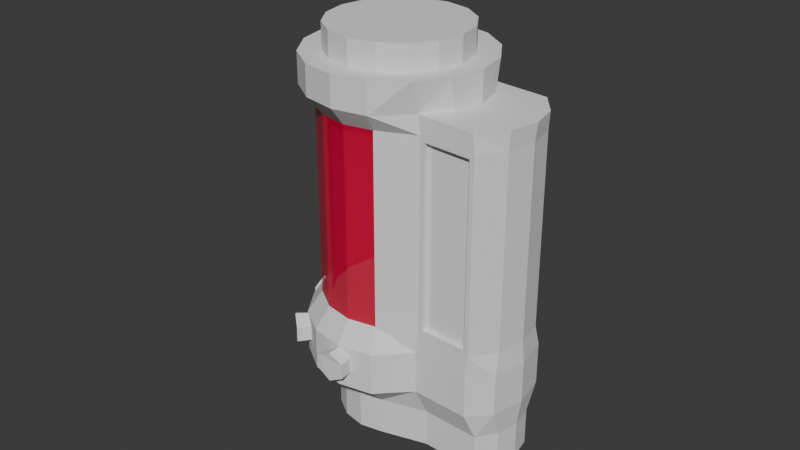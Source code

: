 # Source: MCGUFFIN.blend  (saved by Blender 4.1.24; exported with 4.5.12 LTS)
import bpy
from mathutils import Matrix  # noqa: F401  (used for matrix-valued properties, if any)

bpy.ops.wm.read_factory_settings(use_empty=True)
scene = bpy.context.scene
scene.name = 'Scene'

# ---- collections
col_collection = bpy.data.collections.new('Collection'); scene.collection.children.link(col_collection)

# ---- materials (node trees are filled in below, after node groups)
mat_material_001 = bpy.data.materials.new('Material.001')
mat_material_001.surface_render_method = 'BLENDED'
mat_material_001.blend_method = 'BLEND'

# ---- material node trees
mat_material_001.use_nodes = True; mat_material_001.node_tree.nodes.clear()
_N = mat_material_001.node_tree.nodes; _L = mat_material_001.node_tree.links
n0 = _N.new('ShaderNodeBsdfPrincipled'); n0.name = 'Principled BSDF'; n0.location = (10, 300)
n0.inputs[0].default_value = (0.9035, 0.0, 0.06587, 1.0)
n0.inputs[2].default_value = 0.3819
n0.inputs[4].default_value = 0.5748
n1 = _N.new('ShaderNodeOutputMaterial'); n1.name = 'Material Output'; n1.location = (300, 300)
_L.new(n0.outputs[0], n1.inputs[0])
n1.is_active_output = True

# ---- world
world_world = bpy.data.worlds.new('World'); scene.world = world_world
world_world.use_nodes = True; world_world.node_tree.nodes.clear()
_N = world_world.node_tree.nodes; _L = world_world.node_tree.links
n0 = _N.new('ShaderNodeOutputWorld'); n0.name = 'World Output'; n0.location = (300, 300)
n1 = _N.new('ShaderNodeBackground'); n1.name = 'Background'; n1.location = (10, 300)
n1.inputs[0].default_value = (0.05088, 0.05088, 0.05088, 1.0)
_L.new(n1.outputs[0], n0.inputs[0])
n0.is_active_output = True
world_world.color = (0.05088, 0.05088, 0.05088)
world_world.use_sun_shadow = False
world_world.sun_shadow_jitter_overblur = 0.0

# ---- meshes
me_cylinder = bpy.data.meshes.new('Cylinder')
me_cylinder.from_pydata([(-1.087e-09, 1.195, -1.55), (-1.087e-09, 1.195, 1.55), (0.4571, 1.104, -1.55), (0.4571, 1.104, 1.55), (0.8447, 0.8447, -1.55), (0.8447, 0.8447, 1.55), (1.104, 0.4571, -1.55), (1.104, 0.4571, 1.55), (1.195, -1.45e-09, -1.55), (1.195, -1.45e-09, 1.55), (1.104, -0.4571, -1.55), (1.104, -0.4571, 1.55), (0.8447, -0.8447, -1.55), (0.8447, -0.8447, 1.55), (0.4571, -1.104, -1.55), (0.4571, -1.104, 1.55), (-1.087e-09, -1.195, -1.55), (-1.087e-09, -1.195, 1.55), (-0.4571, -1.104, -1.55), (-0.4571, -1.104, 1.55), (-0.8447, -0.7134, -1.55), (-0.8447, -0.7061, 1.55), (-1.104, -0.3821, 1.55), (-1.195, -1.45e-09, 1.55), (-1.104, 0.3821, 1.55), (-0.8447, 0.7134, -1.55), (-0.8447, 0.7061, 1.55), (-0.4571, 1.104, -1.55), (-0.4571, 1.104, 1.55), (0.0, 1.0, -1.257), (0.3827, 0.9239, -1.257), (0.9239, 0.3827, -1.257), (1.0, 0.0, -1.257), (0.9239, -0.3827, -1.257), (0.3827, -0.9239, -1.257), (0.0, -1.0, -1.257), (-0.3827, -0.9239, -1.257), (-0.9371, -0.7071, -1.196), (-0.9371, 0.7071, -1.196), (-0.3827, 0.9239, -1.257), (0.0, 1.0, 1.306), (0.3827, 0.9239, 1.306), (0.7071, 0.7071, 1.306), (0.9239, 0.3827, 1.306), (1.0, 0.0, 1.306), (0.9239, -0.3827, 1.306), (0.7071, -0.7071, 1.306), (0.3827, -0.9239, 1.306), (0.0, -1.0, 1.306), (-0.3827, -0.9239, 1.306), (-0.9371, -0.7071, 1.239), (-0.9371, 0.7071, 1.239), (-0.3827, 0.9239, 1.306), (0.347, 0.8377, 1.952), (-6.567e-09, 0.9067, 1.952), (0.6411, 0.6411, 1.952), (0.8377, 0.347, 1.952), (0.9067, 2.924e-09, 1.952), (0.8377, -0.347, 1.952), (0.6411, -0.6411, 1.952), (0.347, -0.8377, 1.952), (-6.567e-09, -0.9067, 1.952), (-0.347, -0.8377, 1.952), (-0.6411, -0.6411, 1.952), (-0.8377, -0.347, 1.952), (-0.9067, 2.924e-09, 1.952), (-0.8377, 0.347, 1.952), (-0.6411, 0.6411, 1.952), (-0.347, 0.8377, 1.952), (0.4571, 1.104, 1.952), (-6.567e-09, 1.195, 1.952), (0.8447, 0.8447, 1.952), (1.104, 0.4571, 1.952), (1.195, -1.45e-09, 1.952), (1.104, -0.4571, 1.952), (0.8447, -0.8447, 1.952), (0.4571, -1.104, 1.952), (-6.567e-09, -1.195, 1.952), (-0.4571, -1.104, 1.952), (-0.8447, -0.8447, 1.952), (-1.104, -0.4571, 1.952), (-1.195, -1.45e-09, 1.952), (-1.104, 0.4571, 1.952), (-0.8447, 0.8447, 1.952), (-0.4571, 1.104, 1.952), (0.347, 0.8377, 2.293), (9.599e-09, 0.9067, 2.293), (0.6411, 0.6411, 2.293), (0.8377, 0.347, 2.293), (0.9067, 2.924e-09, 2.293), (0.8377, -0.347, 2.293), (0.6411, -0.6411, 2.293), (0.347, -0.8377, 2.293), (9.599e-09, -0.9067, 2.293), (-0.347, -0.8377, 2.293), (-0.6411, -0.6411, 2.293), (-0.8377, -0.347, 2.293), (-0.9067, 2.924e-09, 2.293), (-0.8377, 0.347, 2.293), (-0.6411, 0.6411, 2.293), (-0.347, 0.8377, 2.293), (-4.939e-09, 1.195, -2.115), (0.4571, 1.104, -2.115), (0.8447, 0.8447, -2.115), (1.104, 0.4571, -2.115), (1.195, -1.45e-09, -2.115), (1.104, -0.4571, -2.115), (0.8447, -0.8447, -2.115), (0.4571, -1.104, -2.115), (-4.939e-09, -1.195, -2.115), (-0.4571, -1.104, -2.115), (-0.8447, -0.7134, -2.115), (-0.8447, 0.7134, -2.115), (-0.4571, 1.104, -2.115), (2.68e-08, 0.7968, -2.476), (0.3049, 0.7361, -2.476), (0.5634, 0.5634, -2.476), (0.7361, 0.3049, -2.476), (0.7968, -5.929e-09, -2.476), (0.7361, -0.3049, -2.476), (0.5634, -0.5634, -2.476), (0.3049, -0.7361, -2.476), (2.68e-08, -0.7968, -2.476), (-0.3049, -0.7361, -2.476), (-0.9099, -0.5634, -2.476), (-0.9099, 0.5634, -2.476), (-0.3049, 0.7361, -2.476), (3.451e-08, 0.7968, -2.979), (0.3049, 0.7361, -2.979), (0.5634, 0.5634, -2.979), (0.7361, 0.3049, -2.979), (0.7968, -5.929e-09, -2.979), (0.7361, -0.3049, -2.979), (0.5634, -0.5634, -2.979), (0.3049, -0.7361, -2.979), (3.451e-08, -0.7968, -2.979), (-0.3049, -0.7361, -2.979), (-0.9099, -0.5634, -2.979), (-1.083, -0.3049, -2.979), (-1.143, -5.929e-09, -2.979), (-1.083, 0.3049, -2.979), (-0.9099, 0.5634, -2.979), (-0.3049, 0.7361, -2.979), (-1.554, -0.7071, -1.223), (-1.589, -0.7134, -1.582), (-1.848, -0.4571, -1.582), (-1.848, -0.3821, 1.518), (-1.589, -0.7061, 1.518), (-1.834, -0.3827, -1.289), (-1.938, 4.714e-09, -1.582), (-1.938, 4.714e-09, 1.518), (-1.91, 6.164e-09, -1.289), (-1.848, 0.4571, -1.582), (-1.848, 0.3821, 1.518), (-1.834, 0.3827, -1.289), (-1.589, 0.7134, -1.582), (-1.589, 0.7061, 1.518), (-1.554, 0.7071, -1.223), (-1.554, -0.7071, 1.213), (-1.834, -0.3827, 1.274), (-1.91, 6.164e-09, 1.274), (-1.834, 0.3827, 1.274), (-1.554, 0.7071, 1.213), (-1.589, -0.7134, -2.146), (-1.848, -0.4571, -2.146), (-1.938, 4.714e-09, -2.146), (-1.848, 0.4571, -2.146), (-1.589, 0.7134, -2.146), (-1.654, -0.5634, -2.508), (-1.827, -0.3049, -2.508), (-1.887, 2.348e-10, -2.508), (-1.827, 0.3049, -2.508), (-1.654, 0.5634, -2.508), (-1.654, -0.5634, -3.011), (-1.827, -0.3049, -3.011), (-1.887, 2.348e-10, -3.011), (-1.827, 0.3049, -3.011), (-1.654, 0.5634, -3.011), (-0.8735, -0.7071, 1.306), (-0.8735, -0.7071, -1.257), (-0.8735, 0.7071, 1.306), (-0.8735, 0.7071, -1.257), (-1.617, -0.7071, -1.289), (-1.617, -0.7071, 1.274), (-1.617, 0.7071, 1.274), (-1.617, 0.7071, -1.289), (-0.9371, -0.6341, 1.217), (-0.9371, -0.6341, -1.219), (-0.9371, 0.6341, 1.217), (-0.9371, 0.6341, -1.219), (-1.554, -0.6341, -1.246), (-1.554, -0.6341, 1.19), (-1.554, 0.6341, 1.19), (-1.554, 0.6341, -1.246), (0.7035, 0.7122, -1.259), (0.7035, -0.7122, -1.259)], [], [(40, 1, 3, 41), (41, 3, 5, 42), (42, 5, 7, 43), (43, 7, 9, 44), (44, 9, 11, 45), (45, 11, 13, 46), (46, 13, 15, 47), (47, 15, 17, 48), (48, 17, 19, 49), (49, 19, 21, 178), (5, 3, 69, 71), (180, 26, 28, 52), (52, 28, 1, 40), (12, 14, 108, 107), (27, 39, 29, 0), (25, 181, 39, 27), (24, 26, 156, 153), (141, 140, 176, 177), (25, 112, 167, 155), (124, 111, 163, 168), (18, 36, 179, 20), (16, 35, 36, 18), (14, 34, 35, 16), (12, 195, 34, 14), (10, 33, 195, 12), (8, 32, 33, 10), (6, 31, 32, 8), (4, 194, 31, 6), (2, 30, 194, 4), (0, 29, 30, 2), (181, 180, 52, 39), (112, 125, 172, 167), (125, 141, 177, 172), (162, 51, 188, 192), (140, 139, 175, 176), (36, 49, 178, 179), (55, 53, 85, 87), (15, 13, 75, 76), (23, 22, 80, 81), (11, 9, 73, 74), (21, 19, 78, 79), (28, 26, 83, 84), (7, 5, 71, 72), (17, 15, 76, 77), (3, 1, 70, 69), (24, 23, 81, 82), (13, 11, 74, 75), (22, 21, 79, 80), (1, 28, 84, 70), (9, 7, 72, 73), (19, 17, 77, 78), (26, 24, 82, 83), (54, 53, 69, 70), (53, 55, 71, 69), (55, 56, 72, 71), (56, 57, 73, 72), (57, 58, 74, 73), (58, 59, 75, 74), (59, 60, 76, 75), (60, 61, 77, 76), (61, 62, 78, 77), (62, 63, 79, 78), (63, 64, 80, 79), (64, 65, 81, 80), (65, 66, 82, 81), (66, 67, 83, 82), (67, 68, 84, 83), (68, 54, 70, 84), (85, 86, 100, 99, 98, 97, 96, 95, 94, 93, 92, 91, 90, 89, 88, 87), (63, 62, 94, 95), (56, 55, 87, 88), (64, 63, 95, 96), (57, 56, 88, 89), (65, 64, 96, 97), (58, 57, 89, 90), (66, 65, 97, 98), (59, 58, 90, 91), (67, 66, 98, 99), (60, 59, 91, 92), (68, 67, 99, 100), (61, 60, 92, 93), (53, 54, 86, 85), (54, 68, 100, 86), (62, 61, 93, 94), (21, 22, 146, 147), (139, 138, 174, 175), (8, 10, 106, 105), (18, 20, 111, 110), (25, 27, 113, 112), (4, 6, 104, 103), (14, 16, 109, 108), (0, 2, 102, 101), (137, 124, 168, 173), (10, 12, 107, 106), (178, 21, 147, 183), (27, 0, 101, 113), (6, 8, 105, 104), (16, 18, 110, 109), (23, 24, 153, 150), (2, 4, 103, 102), (115, 116, 129, 128), (105, 106, 119, 118), (138, 137, 173, 174), (106, 107, 120, 119), (111, 20, 144, 163), (107, 108, 121, 120), (112, 113, 126, 125), (108, 109, 122, 121), (101, 102, 115, 114), (113, 101, 114, 126), (109, 110, 123, 122), (102, 103, 116, 115), (110, 111, 124, 123), (103, 104, 117, 116), (20, 179, 182, 144), (104, 105, 118, 117), (127, 128, 129, 130, 131, 132, 133, 134, 135, 136, 137, 138, 139, 140, 141, 142), (123, 124, 137, 136), (116, 117, 130, 129), (158, 143, 190, 191), (117, 118, 131, 130), (22, 23, 150, 146), (118, 119, 132, 131), (26, 180, 184, 156), (119, 120, 133, 132), (181, 25, 155, 185), (120, 121, 134, 133), (125, 126, 142, 141), (121, 122, 135, 134), (114, 115, 128, 127), (126, 114, 127, 142), (122, 123, 136, 135), (183, 147, 146, 159), (159, 146, 150, 160), (160, 150, 153, 161), (161, 153, 156, 184), (152, 154, 185, 155), (149, 151, 154, 152), (145, 148, 151, 149), (144, 182, 148, 145), (154, 161, 184, 185), (151, 160, 161, 154), (148, 159, 160, 151), (182, 183, 159, 148), (164, 165, 170, 169), (145, 149, 165, 164), (149, 152, 166, 165), (144, 145, 164, 163), (152, 155, 167, 166), (165, 166, 171, 170), (166, 167, 172, 171), (163, 164, 169, 168), (168, 169, 174, 173), (169, 170, 175, 174), (170, 171, 176, 175), (171, 172, 177, 176), (50, 37, 179, 178), (38, 51, 180, 181), (37, 143, 182, 179), (158, 50, 178, 183), (51, 162, 184, 180), (157, 38, 181, 185), (143, 158, 183, 182), (162, 157, 185, 184), (188, 189, 193, 192), (187, 186, 191, 190), (143, 37, 187, 190), (37, 50, 186, 187), (157, 162, 192, 193), (38, 157, 193, 189), (50, 158, 191, 186), (51, 38, 189, 188), (39, 52, 49, 36), (49, 52, 40, 48), (39, 36, 35, 29), (47, 41, 42, 46), (46, 42, 43, 45), (45, 43, 44), (41, 47, 48, 40), (29, 35, 34, 30), (30, 34, 195, 194), (194, 195, 33, 31), (32, 31, 33)])
_uv = me_cylinder.uv_layers.new(name='UVMap')
_uv.uv.foreach_set('vector', [1.0, 0.9676, 1.0, 1.0, 0.9375, 1.0, 0.9375, 0.9676, 0.9375, 0.9676, 0.9375, 1.0, 0.875, 1.0, 0.875, 0.9676, 0.875, 0.9676, 0.875, 1.0, 0.8125, 1.0, 0.8125, 0.9676, 0.8125, 0.9676, 0.8125, 1.0, 0.75, 1.0, 0.75, 0.9676, 0.75, 0.9676, 0.75, 1.0, 0.6875, 1.0, 0.6875, 0.9676, 0.6875, 0.9676, 0.6875, 1.0, 0.625, 1.0, 0.625, 0.9676, 0.625, 0.9676, 0.625, 1.0, 0.5625, 1.0, 0.5625, 0.9676, 0.5625, 0.9676, 0.5625, 1.0, 0.5, 1.0, 0.5, 0.9676, 0.5, 0.9676, 0.5, 1.0, 0.4375, 1.0, 0.4375, 0.9676, 0.4375, 0.9676, 0.4375, 1.0, 0.375, 1.0, 0.375, 0.9676, 0.875, 1.0, 0.9375, 1.0, 0.9375, 1.0, 0.875, 1.0, 0.125, 0.9676, 0.125, 1.0, 0.0625, 1.0, 0.0625, 0.9676, 0.0625, 0.9676, 0.0625, 1.0, 0.0, 1.0, 0.0, 0.9676, 0.625, 0.5, 0.5625, 0.5, 0.5625, 0.5, 0.625, 0.5, 0.0625, 0.5, 0.0625, 0.5405, 0.0, 0.5405, 0.0, 0.5, 0.125, 0.5, 0.125, 0.5405, 0.0625, 0.5405, 0.0625, 0.5, 0.1875, 1.0, 0.125, 1.0, 0.125, 1.0, 0.1875, 1.0, 0.5803, 0.4197, 0.5283, 0.3418, 0.5283, 0.3418, 0.5803, 0.4197, 0.125, 0.5, 0.125, 0.5, 0.125, 0.5, 0.125, 0.5, 0.375, 0.5, 0.375, 0.5, 0.375, 0.5, 0.375, 0.5, 0.4375, 0.5, 0.4375, 0.5405, 0.375, 0.5405, 0.375, 0.5, 0.5, 0.5, 0.5, 0.5405, 0.4375, 0.5405, 0.4375, 0.5, 0.5625, 0.5, 0.5625, 0.5405, 0.5, 0.5405, 0.5, 0.5, 0.625, 0.5, 0.625, 0.5405, 0.5625, 0.5405, 0.5625, 0.5, 0.6875, 0.5, 0.6875, 0.5405, 0.625, 0.5405, 0.625, 0.5, 0.75, 0.5, 0.75, 0.5405, 0.6875, 0.5405, 0.6875, 0.5, 0.8125, 0.5, 0.8125, 0.5405, 0.75, 0.5405, 0.75, 0.5, 0.875, 0.5, 0.875, 0.5405, 0.8125, 0.5405, 0.8125, 0.5, 0.9375, 0.5, 0.9375, 0.5405, 0.875, 0.5405, 0.875, 0.5, 1.0, 0.5, 1.0, 0.5405, 0.9375, 0.5405, 0.9375, 0.5, 0.125, 0.5405, 0.125, 0.9676, 0.0625, 0.9676, 0.0625, 0.5405, 0.125, 0.5, 0.125, 0.5, 0.125, 0.5, 0.125, 0.5, 0.125, 0.5, 0.125, 0.5, 0.125, 0.5, 0.125, 0.5, 0.125, 0.957, 0.125, 0.957, 0.125, 0.957, 0.125, 0.957, 0.5283, 0.3418, 0.51, 0.25, 0.51, 0.25, 0.5283, 0.3418, 0.4375, 0.5405, 0.4375, 0.9676, 0.375, 0.9676, 0.375, 0.5405, 0.3788, 0.3788, 0.3197, 0.4183, 0.3197, 0.4183, 0.3788, 0.3788, 0.5625, 1.0, 0.625, 1.0, 0.625, 1.0, 0.5625, 1.0, 0.25, 1.0, 0.3125, 1.0, 0.3125, 1.0, 0.25, 1.0, 0.6875, 1.0, 0.75, 1.0, 0.75, 1.0, 0.6875, 1.0, 0.375, 1.0, 0.4375, 1.0, 0.4375, 1.0, 0.375, 1.0, 0.0625, 1.0, 0.125, 1.0, 0.125, 1.0, 0.0625, 1.0, 0.8125, 1.0, 0.875, 1.0, 0.875, 1.0, 0.8125, 1.0, 0.5, 1.0, 0.5625, 1.0, 0.5625, 1.0, 0.5, 1.0, 0.9375, 1.0, 1.0, 1.0, 1.0, 1.0, 0.9375, 1.0, 0.1875, 1.0, 0.25, 1.0, 0.25, 1.0, 0.1875, 1.0, 0.625, 1.0, 0.6875, 1.0, 0.6875, 1.0, 0.625, 1.0, 0.3125, 1.0, 0.375, 1.0, 0.375, 1.0, 0.3125, 1.0, 0.0, 1.0, 0.0625, 1.0, 0.0625, 1.0, 0.0, 1.0, 0.75, 1.0, 0.8125, 1.0, 0.8125, 1.0, 0.75, 1.0, 0.4375, 1.0, 0.5, 1.0, 0.5, 1.0, 0.4375, 1.0, 0.125, 1.0, 0.1875, 1.0, 0.1875, 1.0, 0.125, 1.0, 0.25, 0.4322, 0.3197, 0.4183, 0.3418, 0.4717, 0.25, 0.49, 0.3197, 0.4183, 0.3788, 0.3788, 0.4197, 0.4197, 0.3418, 0.4717, 0.3788, 0.3788, 0.4183, 0.3197, 0.4717, 0.3418, 0.4197, 0.4197, 0.4183, 0.3197, 0.4322, 0.25, 0.49, 0.25, 0.4717, 0.3418, 0.4322, 0.25, 0.4183, 0.1803, 0.4717, 0.1582, 0.49, 0.25, 0.4183, 0.1803, 0.3788, 0.1212, 0.4197, 0.08029, 0.4717, 0.1582, 0.3788, 0.1212, 0.3197, 0.0817, 0.3418, 0.02827, 0.4197, 0.08029, 0.3197, 0.0817, 0.25, 0.06783, 0.25, 0.01, 0.3418, 0.02827, 0.25, 0.06783, 0.1803, 0.0817, 0.1582, 0.02827, 0.25, 0.01, 0.1803, 0.0817, 0.1212, 0.1212, 0.08029, 0.08029, 0.1582, 0.02827, 0.1212, 0.1212, 0.0817, 0.1803, 0.02827, 0.1582, 0.08029, 0.08029, 0.0817, 0.1803, 0.06783, 0.25, 0.01, 0.25, 0.02827, 0.1582, 0.06783, 0.25, 0.0817, 0.3197, 0.02827, 0.3418, 0.01, 0.25, 0.0817, 0.3197, 0.1212, 0.3788, 0.08029, 0.4197, 0.02827, 0.3418, 0.1212, 0.3788, 0.1803, 0.4183, 0.1582, 0.4717, 0.08029, 0.4197, 0.1803, 0.4183, 0.25, 0.4322, 0.25, 0.49, 0.1582, 0.4717, 0.3197, 0.4183, 0.25, 0.4322, 0.1803, 0.4183, 0.1212, 0.3788, 0.0817, 0.3197, 0.06783, 0.25, 0.0817, 0.1803, 0.1212, 0.1212, 0.1803, 0.0817, 0.25, 0.06783, 0.3197, 0.0817, 0.3788, 0.1212, 0.4183, 0.1803, 0.4322, 0.25, 0.4183, 0.3197, 0.3788, 0.3788, 0.1212, 0.1212, 0.1803, 0.0817, 0.1803, 0.0817, 0.1212, 0.1212, 0.4183, 0.3197, 0.3788, 0.3788, 0.3788, 0.3788, 0.4183, 0.3197, 0.0817, 0.1803, 0.1212, 0.1212, 0.1212, 0.1212, 0.0817, 0.1803, 0.4322, 0.25, 0.4183, 0.3197, 0.4183, 0.3197, 0.4322, 0.25, 0.06783, 0.25, 0.0817, 0.1803, 0.0817, 0.1803, 0.06783, 0.25, 0.4183, 0.1803, 0.4322, 0.25, 0.4322, 0.25, 0.4183, 0.1803, 0.0817, 0.3197, 0.06783, 0.25, 0.06783, 0.25, 0.0817, 0.3197, 0.3788, 0.1212, 0.4183, 0.1803, 0.4183, 0.1803, 0.3788, 0.1212, 0.1212, 0.3788, 0.0817, 0.3197, 0.0817, 0.3197, 0.1212, 0.3788, 0.3197, 0.0817, 0.3788, 0.1212, 0.3788, 0.1212, 0.3197, 0.0817, 0.1803, 0.4183, 0.1212, 0.3788, 0.1212, 0.3788, 0.1803, 0.4183, 0.25, 0.06783, 0.3197, 0.0817, 0.3197, 0.0817, 0.25, 0.06783, 0.3197, 0.4183, 0.25, 0.4322, 0.25, 0.4322, 0.3197, 0.4183, 0.25, 0.4322, 0.1803, 0.4183, 0.1803, 0.4183, 0.25, 0.4322, 0.1803, 0.0817, 0.25, 0.06783, 0.25, 0.06783, 0.1803, 0.0817, 0.375, 1.0, 0.3125, 1.0, 0.3125, 1.0, 0.375, 1.0, 0.51, 0.25, 0.5283, 0.1582, 0.5283, 0.1582, 0.51, 0.25, 0.75, 0.5, 0.6875, 0.5, 0.6875, 0.5, 0.75, 0.5, 0.4375, 0.5, 0.375, 0.5, 0.375, 0.5, 0.4375, 0.5, 0.125, 0.5, 0.0625, 0.5, 0.0625, 0.5, 0.125, 0.5, 0.875, 0.5, 0.8125, 0.5, 0.8125, 0.5, 0.875, 0.5, 0.5625, 0.5, 0.5, 0.5, 0.5, 0.5, 0.5625, 0.5, 1.0, 0.5, 0.9375, 0.5, 0.9375, 0.5, 1.0, 0.5, 0.375, 0.5, 0.375, 0.5, 0.375, 0.5, 0.375, 0.5, 0.6875, 0.5, 0.625, 0.5, 0.625, 0.5, 0.6875, 0.5, 0.375, 0.9676, 0.375, 1.0, 0.375, 1.0, 0.375, 0.9676, 0.0625, 0.5, 0.0, 0.5, 0.0, 0.5, 0.0625, 0.5, 0.8125, 0.5, 0.75, 0.5, 0.75, 0.5, 0.8125, 0.5, 0.5, 0.5, 0.4375, 0.5, 0.4375, 0.5, 0.5, 0.5, 0.25, 1.0, 0.1875, 1.0, 0.1875, 1.0, 0.25, 1.0, 0.9375, 0.5, 0.875, 0.5, 0.875, 0.5, 0.9375, 0.5, 0.9375, 0.5, 0.875, 0.5, 0.875, 0.5, 0.9375, 0.5, 0.75, 0.5, 0.6875, 0.5, 0.6875, 0.5, 0.75, 0.5, 0.5283, 0.1582, 0.5803, 0.08029, 0.5803, 0.08029, 0.5283, 0.1582, 0.6875, 0.5, 0.625, 0.5, 0.625, 0.5, 0.6875, 0.5, 0.375, 0.5, 0.375, 0.5, 0.375, 0.5, 0.375, 0.5, 0.625, 0.5, 0.5625, 0.5, 0.5625, 0.5, 0.625, 0.5, 0.125, 0.5, 0.0625, 0.5, 0.0625, 0.5, 0.125, 0.5, 0.5625, 0.5, 0.5, 0.5, 0.5, 0.5, 0.5625, 0.5, 1.0, 0.5, 0.9375, 0.5, 0.9375, 0.5, 1.0, 0.5, 0.0625, 0.5, 0.0, 0.5, 0.0, 0.5, 0.0625, 0.5, 0.5, 0.5, 0.4375, 0.5, 0.4375, 0.5, 0.5, 0.5, 0.9375, 0.5, 0.875, 0.5, 0.875, 0.5, 0.9375, 0.5, 0.4375, 0.5, 0.375, 0.5, 0.375, 0.5, 0.4375, 0.5, 0.875, 0.5, 0.8125, 0.5, 0.8125, 0.5, 0.875, 0.5, 0.375, 0.5, 0.375, 0.5405, 0.375, 0.5405, 0.375, 0.5, 0.8125, 0.5, 0.75, 0.5, 0.75, 0.5, 0.8125, 0.5, 0.75, 0.49, 0.8418, 0.4717, 0.9197, 0.4197, 0.9717, 0.3418, 0.99, 0.25, 0.9717, 0.1582, 0.9197, 0.08029, 0.8418, 0.02827, 0.75, 0.01, 0.6582, 0.02827, 0.5803, 0.08029, 0.5283, 0.1582, 0.51, 0.25, 0.5283, 0.3418, 0.5803, 0.4197, 0.6582, 0.4717, 0.4375, 0.5, 0.375, 0.5, 0.375, 0.5, 0.4375, 0.5, 0.875, 0.5, 0.8125, 0.5, 0.8125, 0.5, 0.875, 0.5, 0.375, 0.957, 0.375, 0.5511, 0.375, 0.5511, 0.375, 0.957, 0.8125, 0.5, 0.75, 0.5, 0.75, 0.5, 0.8125, 0.5, 0.3125, 1.0, 0.25, 1.0, 0.25, 1.0, 0.3125, 1.0, 0.75, 0.5, 0.6875, 0.5, 0.6875, 0.5, 0.75, 0.5, 0.125, 1.0, 0.125, 0.9676, 0.125, 0.9676, 0.125, 1.0, 0.6875, 0.5, 0.625, 0.5, 0.625, 0.5, 0.6875, 0.5, 0.125, 0.5405, 0.125, 0.5, 0.125, 0.5, 0.125, 0.5405, 0.625, 0.5, 0.5625, 0.5, 0.5625, 0.5, 0.625, 0.5, 0.125, 0.5, 0.0625, 0.5, 0.0625, 0.5, 0.125, 0.5, 0.5625, 0.5, 0.5, 0.5, 0.5, 0.5, 0.5625, 0.5, 1.0, 0.5, 0.9375, 0.5, 0.9375, 0.5, 1.0, 0.5, 0.0625, 0.5, 0.0, 0.5, 0.0, 0.5, 0.0625, 0.5, 0.5, 0.5, 0.4375, 0.5, 0.4375, 0.5, 0.5, 0.5, 0.375, 0.9676, 0.375, 1.0, 0.3125, 1.0, 0.3125, 0.9676, 0.3125, 0.9676, 0.3125, 1.0, 0.25, 1.0, 0.25, 0.9676, 0.25, 0.9676, 0.25, 1.0, 0.1875, 1.0, 0.1875, 0.9676, 0.1875, 0.9676, 0.1875, 1.0, 0.125, 1.0, 0.125, 0.9676, 0.1875, 0.5, 0.1875, 0.5405, 0.125, 0.5405, 0.125, 0.5, 0.25, 0.5, 0.25, 0.5405, 0.1875, 0.5405, 0.1875, 0.5, 0.3125, 0.5, 0.3125, 0.5405, 0.25, 0.5405, 0.25, 0.5, 0.375, 0.5, 0.375, 0.5405, 0.3125, 0.5405, 0.3125, 0.5, 0.1875, 0.5405, 0.1875, 0.9676, 0.125, 0.9676, 0.125, 0.5405, 0.25, 0.5405, 0.25, 0.9676, 0.1875, 0.9676, 0.1875, 0.5405, 0.3125, 0.5405, 0.3125, 0.9676, 0.25, 0.9676, 0.25, 0.5405, 0.375, 0.5405, 0.375, 0.9676, 0.3125, 0.9676, 0.3125, 0.5405, 0.3125, 0.5, 0.25, 0.5, 0.25, 0.5, 0.3125, 0.5, 0.3125, 0.5, 0.25, 0.5, 0.25, 0.5, 0.3125, 0.5, 0.25, 0.5, 0.1875, 0.5, 0.1875, 0.5, 0.25, 0.5, 0.375, 0.5, 0.3125, 0.5, 0.3125, 0.5, 0.375, 0.5, 0.1875, 0.5, 0.125, 0.5, 0.125, 0.5, 0.1875, 0.5, 0.25, 0.5, 0.1875, 0.5, 0.1875, 0.5, 0.25, 0.5, 0.1875, 0.5, 0.125, 0.5, 0.125, 0.5, 0.1875, 0.5, 0.375, 0.5, 0.3125, 0.5, 0.3125, 0.5, 0.375, 0.5, 0.375, 0.5, 0.3125, 0.5, 0.3125, 0.5, 0.375, 0.5, 0.3125, 0.5, 0.25, 0.5, 0.25, 0.5, 0.3125, 0.5, 0.25, 0.5, 0.1875, 0.5, 0.1875, 0.5, 0.25, 0.5, 0.1875, 0.5, 0.125, 0.5, 0.125, 0.5, 0.1875, 0.5, 0.375, 0.957, 0.375, 0.5511, 0.375, 0.5405, 0.375, 0.9676, 0.125, 0.5511, 0.125, 0.957, 0.125, 0.9676, 0.125, 0.5405, 0.375, 0.5511, 0.375, 0.5511, 0.375, 0.5405, 0.375, 0.5405, 0.375, 0.957, 0.375, 0.957, 0.375, 0.9676, 0.375, 0.9676, 0.125, 0.957, 0.125, 0.957, 0.125, 0.9676, 0.125, 0.9676, 0.125, 0.5511, 0.125, 0.5511, 0.125, 0.5405, 0.125, 0.5405, 0.375, 0.5511, 0.375, 0.957, 0.375, 0.9676, 0.375, 0.5405, 0.125, 0.957, 0.125, 0.5511, 0.125, 0.5405, 0.125, 0.9676, 0.125, 0.957, 0.125, 0.5511, 0.125, 0.5511, 0.125, 0.957, 0.375, 0.5511, 0.375, 0.957, 0.375, 0.957, 0.375, 0.5511, 0.375, 0.5511, 0.375, 0.5511, 0.375, 0.5511, 0.375, 0.5511, 0.375, 0.5511, 0.375, 0.957, 0.375, 0.957, 0.375, 0.5511, 0.125, 0.5511, 0.125, 0.957, 0.125, 0.957, 0.125, 0.5511, 0.125, 0.5511, 0.125, 0.5511, 0.125, 0.5511, 0.125, 0.5511, 0.375, 0.957, 0.375, 0.957, 0.375, 0.957, 0.375, 0.957, 0.125, 0.957, 0.125, 0.5511, 0.125, 0.5511, 0.125, 0.957, 0.0625, 0.5405, 0.0625, 0.9676, 0.0625, 0.9676, 0.0625, 0.5405, 0.0625, 0.9676, 0.0625, 0.9676, 0.0625, 0.9676, 0.0625, 0.9676, 0.0625, 0.5405, 0.0625, 0.5405, 0.0625, 0.5405, 0.0625, 0.5405, 0.5625, 0.9676, 0.9375, 0.9676, 0.875, 0.9676, 0.625, 0.9676, 0.625, 0.9676, 0.875, 0.9676, 0.8125, 0.9676, 0.6875, 0.9676, 0.6875, 0.9676, 0.8125, 0.9676, 0.75, 0.9676, 0.9375, 0.9676, 0.5625, 0.9676, 0.0625, 0.9676, 1.0, 0.9676, 0.0625, 0.5405, 0.0625, 0.5405, 0.0625, 0.5405, 0.0625, 0.5405, 0.0625, 0.5405, 0.0625, 0.5405, 0.0625, 0.5405, 0.0625, 0.5405, 0.0625, 0.5405, 0.0625, 0.5405, 0.0625, 0.5405, 0.0625, 0.5405, 0.0, 0.0, 0.0, 0.0, 0.0, 0.0])
me_cylinder.update()
me_cylinder_001 = bpy.data.meshes.new('Cylinder.001')
me_cylinder_001.from_pydata([(0.25, 0.0, -0.2), (-0.25, 0.0, -0.2), (0.25, 0.1732, -0.1), (-0.25, 0.1732, -0.1), (0.25, 0.1732, 0.1), (-0.25, 0.1732, 0.1), (0.25, 0.0, 0.2), (-0.25, 0.0, 0.2), (0.25, -0.1732, 0.1), (-0.25, -0.1732, 0.1), (0.25, -0.1732, -0.1), (-0.25, -0.1732, -0.1)], [], [(0, 1, 3, 2), (2, 3, 5, 4), (4, 5, 7, 6), (6, 7, 9, 8), (3, 1, 11, 9, 7, 5), (8, 9, 11, 10), (10, 11, 1, 0), (0, 2, 4, 6, 8, 10)])
_uv = me_cylinder_001.uv_layers.new(name='UVMap')
_uv.uv.foreach_set('vector', [1.0, 0.5, 1.0, 1.0, 0.8333, 1.0, 0.8333, 0.5, 0.8333, 0.5, 0.8333, 1.0, 0.6667, 1.0, 0.6667, 0.5, 0.6667, 0.5, 0.6667, 1.0, 0.5, 1.0, 0.5, 0.5, 0.5, 0.5, 0.5, 1.0, 0.3333, 1.0, 0.3333, 0.5, 0.4578, 0.37, 0.25, 0.49, 0.04215, 0.37, 0.04215, 0.13, 0.25, 0.01, 0.4578, 0.13, 0.3333, 0.5, 0.3333, 1.0, 0.1667, 1.0, 0.1667, 0.5, 0.1667, 0.5, 0.1667, 1.0, -8.941e-08, 1.0, -8.941e-08, 0.5, 0.75, 0.49, 0.9578, 0.37, 0.9578, 0.13, 0.75, 0.01, 0.5422, 0.13, 0.5422, 0.37])
me_cylinder_001.update()
me_cylinder_003 = bpy.data.meshes.new('Cylinder.003')
me_cylinder_003.from_pydata([(-0.3827, 0.9239, -1.257), (0.0, 1.0, 1.306), (-0.3827, 0.9239, 1.306), (0.0, 1.0, -1.257), (0.3827, 0.9239, -1.257), (0.7071, 0.7071, -1.257), (0.9239, 0.3827, -1.257), (1.0, 0.0, -1.257), (0.9239, -0.3827, -1.257), (0.7071, -0.7071, -1.257), (0.3827, -0.9239, -1.257), (0.0, -1.0, -1.257), (-0.3827, -0.9239, -1.257), (0.3827, 0.9239, 1.306), (0.7071, 0.7071, 1.306), (0.9239, 0.3827, 1.306), (1.0, 0.0, 1.306), (0.9239, -0.3827, 1.306), (0.7071, -0.7071, 1.306), (0.3827, -0.9239, 1.306), (0.0, -1.0, 1.306), (-0.3827, -0.9239, 1.306), (-0.381, 0.7898, 1.301), (-0.381, 0.7898, -1.252), (0.09391, 0.8549, 1.301), (0.3815, 0.7898, 1.301), (0.3815, 0.7898, -1.252), (0.6253, 0.6046, 1.301), (0.6253, 0.6046, -1.252), (0.7883, 0.3273, 1.301), (0.7883, 0.3273, -1.252), (0.8455, 0.0002449, 1.301), (0.8455, 0.0002449, -1.252), (0.7883, -0.3268, 1.301), (0.7883, -0.3268, -1.252), (0.6253, -0.6041, 1.301), (0.6253, -0.6041, -1.252), (0.3815, -0.7893, 1.301), (0.3815, -0.7893, -1.252), (0.09391, -0.8544, 1.301), (0.09391, -0.8544, -1.252), (-0.381, -0.7893, 1.301), (-0.381, -0.7893, -1.252), (0.09391, 0.8549, -1.252)], [], [(0, 3, 1, 2), (11, 12, 21, 20), (10, 11, 20, 19), (9, 10, 19, 18), (8, 9, 18, 17), (7, 8, 17, 16), (6, 7, 16, 15), (5, 6, 15, 14), (4, 5, 14, 13), (3, 4, 13, 1), (23, 22, 24, 43), (40, 39, 41, 42), (38, 37, 39, 40), (36, 35, 37, 38), (34, 33, 35, 36), (32, 31, 33, 34), (30, 29, 31, 32), (28, 27, 29, 30), (26, 25, 27, 28), (43, 24, 25, 26), (4, 3, 43, 26), (11, 10, 38, 40), (13, 14, 27, 25), (20, 21, 41, 39), (10, 9, 36, 38), (3, 0, 23, 43), (19, 20, 39, 37), (9, 8, 34, 36), (18, 19, 37, 35), (0, 2, 22, 23), (8, 7, 32, 34), (1, 13, 25, 24), (17, 18, 35, 33), (2, 1, 24, 22), (7, 6, 30, 32), (16, 17, 33, 31), (6, 5, 28, 30), (21, 12, 42, 41), (15, 16, 31, 29), (5, 4, 26, 28), (12, 11, 40, 42), (14, 15, 29, 27)])
_uv = me_cylinder_003.uv_layers.new(name='UVMap')
_uv.uv.foreach_set('vector', [0.0625, 0.5405, 0.0, 0.5405, 0.0, 0.9676, 0.0625, 0.9676, 0.5, 0.5405, 0.4375, 0.5405, 0.4375, 0.9676, 0.5, 0.9676, 0.5625, 0.5405, 0.5, 0.5405, 0.5, 0.9676, 0.5625, 0.9676, 0.625, 0.5405, 0.5625, 0.5405, 0.5625, 0.9676, 0.625, 0.9676, 0.6875, 0.5405, 0.625, 0.5405, 0.625, 0.9676, 0.6875, 0.9676, 0.75, 0.5405, 0.6875, 0.5405, 0.6875, 0.9676, 0.75, 0.9676, 0.8125, 0.5405, 0.75, 0.5405, 0.75, 0.9676, 0.8125, 0.9676, 0.875, 0.5405, 0.8125, 0.5405, 0.8125, 0.9676, 0.875, 0.9676, 0.9375, 0.5405, 0.875, 0.5405, 0.875, 0.9676, 0.9375, 0.9676, 1.0, 0.5405, 0.9375, 0.5405, 0.9375, 0.9676, 1.0, 0.9676, 0.0625, 0.5405, 0.0625, 0.9676, 0.0, 0.9676, 0.0, 0.5405, 0.5, 0.5405, 0.5, 0.9676, 0.4375, 0.9676, 0.4375, 0.5405, 0.5625, 0.5405, 0.5625, 0.9676, 0.5, 0.9676, 0.5, 0.5405, 0.625, 0.5405, 0.625, 0.9676, 0.5625, 0.9676, 0.5625, 0.5405, 0.6875, 0.5405, 0.6875, 0.9676, 0.625, 0.9676, 0.625, 0.5405, 0.75, 0.5405, 0.75, 0.9676, 0.6875, 0.9676, 0.6875, 0.5405, 0.8125, 0.5405, 0.8125, 0.9676, 0.75, 0.9676, 0.75, 0.5405, 0.875, 0.5405, 0.875, 0.9676, 0.8125, 0.9676, 0.8125, 0.5405, 0.9375, 0.5405, 0.9375, 0.9676, 0.875, 0.9676, 0.875, 0.5405, 1.0, 0.5405, 1.0, 0.9676, 0.9375, 0.9676, 0.9375, 0.5405, 0.9375, 0.5405, 1.0, 0.5405, 1.0, 0.5405, 0.9375, 0.5405, 0.5, 0.5405, 0.5625, 0.5405, 0.5625, 0.5405, 0.5, 0.5405, 0.9375, 0.9676, 0.875, 0.9676, 0.875, 0.9676, 0.9375, 0.9676, 0.5, 0.9676, 0.4375, 0.9676, 0.4375, 0.9676, 0.5, 0.9676, 0.5625, 0.5405, 0.625, 0.5405, 0.625, 0.5405, 0.5625, 0.5405, 0.0, 0.5405, 0.0625, 0.5405, 0.0625, 0.5405, 0.0, 0.5405, 0.5625, 0.9676, 0.5, 0.9676, 0.5, 0.9676, 0.5625, 0.9676, 0.625, 0.5405, 0.6875, 0.5405, 0.6875, 0.5405, 0.625, 0.5405, 0.625, 0.9676, 0.5625, 0.9676, 0.5625, 0.9676, 0.625, 0.9676, 0.0625, 0.5405, 0.0625, 0.9676, 0.0625, 0.9676, 0.0625, 0.5405, 0.6875, 0.5405, 0.75, 0.5405, 0.75, 0.5405, 0.6875, 0.5405, 1.0, 0.9676, 0.9375, 0.9676, 0.9375, 0.9676, 1.0, 0.9676, 0.6875, 0.9676, 0.625, 0.9676, 0.625, 0.9676, 0.6875, 0.9676, 0.0625, 0.9676, 0.0, 0.9676, 0.0, 0.9676, 0.0625, 0.9676, 0.75, 0.5405, 0.8125, 0.5405, 0.8125, 0.5405, 0.75, 0.5405, 0.75, 0.9676, 0.6875, 0.9676, 0.6875, 0.9676, 0.75, 0.9676, 0.8125, 0.5405, 0.875, 0.5405, 0.875, 0.5405, 0.8125, 0.5405, 0.4375, 0.9676, 0.4375, 0.5405, 0.4375, 0.5405, 0.4375, 0.9676, 0.8125, 0.9676, 0.75, 0.9676, 0.75, 0.9676, 0.8125, 0.9676, 0.875, 0.5405, 0.9375, 0.5405, 0.9375, 0.5405, 0.875, 0.5405, 0.4375, 0.5405, 0.5, 0.5405, 0.5, 0.5405, 0.4375, 0.5405, 0.875, 0.9676, 0.8125, 0.9676, 0.8125, 0.9676, 0.875, 0.9676])
me_cylinder_003.materials.append(mat_material_001)
me_cylinder_003.update()

# ---- curves / text
cu_b_ziercircle = bpy.data.curves.new('BézierCircle', 'CURVE')
cu_b_ziercircle.dimensions = '3D'
_sp = cu_b_ziercircle.splines.new('BEZIER'); _sp.bezier_points.add(3)
_sp.bezier_points.foreach_set('co', [-1.0, 0.0, 0.0, 0.0, 1.0, 0.0, 1.0, 0.0, 0.0, 0.0, -1.0, 0.0])
_sp.bezier_points.foreach_set('handle_left', [-1.0, -0.5521, 0.0, -0.5521, 1.0, 0.0, 1.0, 0.5521, 0.0, 0.5521, -1.0, 0.0])
_sp.bezier_points.foreach_set('handle_right', [-1.0, 0.5521, 0.0, 0.5521, 1.0, 0.0, 1.0, -0.5521, 0.0, -0.5521, -1.0, 0.0])
for _p, _l, _r in zip(_sp.bezier_points, ['AUTO', 'AUTO', 'AUTO', 'AUTO'], ['AUTO', 'AUTO', 'AUTO', 'AUTO']): _p.handle_left_type = _l; _p.handle_right_type = _r
_sp.order_u = 0
_sp.order_v = 0
_sp.use_cyclic_u = True
cu_b_ziercircle.use_path = True
cu_b_ziercircle.fill_mode = 'FULL'

# ---- objects
ob_cylinder = bpy.data.objects.new('Cylinder', me_cylinder)
ob_b_ziercircle = bpy.data.objects.new('BézierCircle', cu_b_ziercircle)
ob_cylinder_001 = bpy.data.objects.new('Cylinder.001', me_cylinder_001)
ob_cylinder_003 = bpy.data.objects.new('Cylinder.003', me_cylinder_003)

# ---- transforms, parenting, visibility, modifiers, constraints
ob_cylinder.location = (0.0, 0.0, 0.0)
ob_cylinder.rotation_euler = (0.0, -0.0, -3.142)
ob_b_ziercircle.location = (0.0, 0.0, -1.782)
ob_b_ziercircle.scale = (1.19, 1.19, 1.19)
ob_cylinder_001.location = (0.0, 0.0, -1.865)
ob_cylinder_001.rotation_euler = (0.0, 1.571, 0.0)
_m = ob_cylinder_001.modifiers.new('Array', 'ARRAY')
_m.count = 5
_m.curve = ob_b_ziercircle
_m.relative_offset_displace = (0.0, 2.7, 0.0)
_m = ob_cylinder_001.modifiers.new('Curve', 'CURVE')
_m.object = ob_b_ziercircle
_m.deform_axis = 'POS_Y'
ob_cylinder_003.location = (0.0, 0.0, 0.0)
ob_cylinder_003.rotation_euler = (0.0, -0.0, -3.142)

# ---- collection membership
col_collection.objects.link(ob_cylinder)
col_collection.objects.link(ob_b_ziercircle)
col_collection.objects.link(ob_cylinder_001)
col_collection.objects.link(ob_cylinder_003)

# ---- scene / render settings (as saved in the file)
scene.frame_start = 1; scene.frame_end = 250; scene.frame_set(196)
scene.render.engine = 'BLENDER_EEVEE_NEXT'
scene.cycles.sampling_pattern = 'TABULATED_SOBOL'
scene.eevee.ray_tracing_options.trace_max_roughness = 0.0
bpy.context.view_layer.update()

# ---- added for rendering (the .blend has no active camera and no usable light): camera, sun
cam_auto = bpy.data.cameras.new('AutoCamera')
cam_auto.lens = 50.0
cam_auto.sensor_width = 36.0
cam_auto.clip_end = 1000.0
ob_auto_camera = bpy.data.objects.new('AutoCamera', cam_auto)
scene.collection.objects.link(ob_auto_camera)
ob_auto_camera.location = (7.92782, -9.51338, 5.9834)
ob_auto_camera.rotation_euler = (1.09748, -7.21219e-08, 0.694738)
scene.camera = ob_auto_camera
light_auto_sun = bpy.data.lights.new('AutoSun', 'SUN')
light_auto_sun.energy = 3.0
light_auto_sun.angle = 0.0523599
ob_auto_sun = bpy.data.objects.new('AutoSun', light_auto_sun)
scene.collection.objects.link(ob_auto_sun)
ob_auto_sun.rotation_euler = (0.872665, 0.174533, 0.523599)
bpy.context.view_layer.update()
